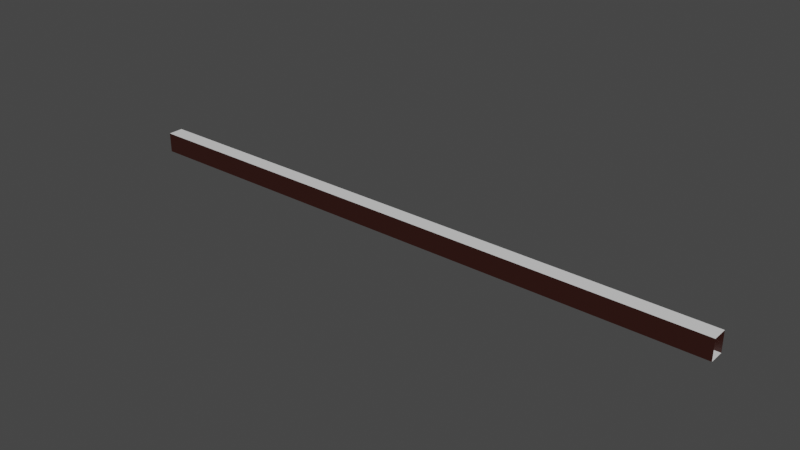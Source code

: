 # Source: Hallway.blend  (saved by Blender 3.2.14; exported with 4.5.12 LTS)
import bpy
from mathutils import Matrix  # noqa: F401  (used for matrix-valued properties, if any)

bpy.ops.wm.read_factory_settings(use_empty=True)
scene = bpy.context.scene
scene.name = 'Scene'

# ---- collections
col_collection = bpy.data.collections.new('Collection'); scene.collection.children.link(col_collection)

# ---- materials (node trees are filled in below, after node groups)
mat_floor_ceiling = bpy.data.materials.new('Floor/Ceiling')
mat_floor_ceiling.use_transparent_shadow = False
mat_walls = bpy.data.materials.new('Walls')
mat_walls.use_transparent_shadow = False

# ---- material node trees
mat_floor_ceiling.use_nodes = True; mat_floor_ceiling.node_tree.nodes.clear()
_N = mat_floor_ceiling.node_tree.nodes; _L = mat_floor_ceiling.node_tree.links
n0 = _N.new('ShaderNodeBsdfPrincipled'); n0.name = 'Principled BSDF'; n0.location = (10, 300)
n0.distribution = 'GGX'
n0.subsurface_method = 'RANDOM_WALK_SKIN'
n0.inputs[3].default_value = 1.45
n0.inputs[27].default_value = (0.0, 0.0, 0.0, 1.0)
n0.inputs[28].default_value = 1.0
n1 = _N.new('ShaderNodeOutputMaterial'); n1.name = 'Material Output'; n1.location = (300, 300)
_L.new(n0.outputs[0], n1.inputs[0])
n1.is_active_output = True
mat_walls.use_nodes = True; mat_walls.node_tree.nodes.clear()
_N = mat_walls.node_tree.nodes; _L = mat_walls.node_tree.links
n0 = _N.new('ShaderNodeBsdfPrincipled'); n0.name = 'Principled BSDF'; n0.location = (10, 300)
n0.distribution = 'GGX'
n0.subsurface_method = 'RANDOM_WALK_SKIN'
n0.inputs[0].default_value = (0.0291, 0.005783, 0.003207, 1.0)
n0.inputs[3].default_value = 1.45
n0.inputs[27].default_value = (0.0, 0.0, 0.0, 1.0)
n0.inputs[28].default_value = 1.0
n1 = _N.new('ShaderNodeOutputMaterial'); n1.name = 'Material Output'; n1.location = (300, 300)
_L.new(n0.outputs[0], n1.inputs[0])
n1.is_active_output = True

# ---- world
world_world = bpy.data.worlds.new('World'); scene.world = world_world
world_world.use_nodes = True; world_world.node_tree.nodes.clear()
_N = world_world.node_tree.nodes; _L = world_world.node_tree.links
n0 = _N.new('ShaderNodeOutputWorld'); n0.name = 'World Output'; n0.location = (300, 300)
n1 = _N.new('ShaderNodeBackground'); n1.name = 'Background'; n1.location = (10, 300)
n1.inputs[0].default_value = (0.05088, 0.05088, 0.05088, 1.0)
_L.new(n1.outputs[0], n0.inputs[0])
n0.is_active_output = True
world_world.color = (0.05088, 0.05088, 0.05088)
world_world.use_sun_shadow = False
world_world.sun_shadow_jitter_overblur = 0.0

# ---- meshes
me_cube = bpy.data.meshes.new('Cube')
me_cube.from_pydata([(1.0, 1.155, 2.802), (1.0, 1.155, 0.0), (1.0, -1.0, 2.802), (1.0, -1.0, 0.0), (-84.02, 1.155, 2.802), (-84.02, 1.155, 0.0), (-84.02, -1.0, 2.802), (-84.02, -1.0, 0.0)], [], [(7, 3, 1, 5), (7, 6, 2, 3), (4, 0, 2, 6), (1, 0, 4, 5)])
me_cube.polygons.foreach_set('material_index', [0, 1, 0, 1])
_uv = me_cube.uv_layers.new(name='UVMap')
_uv.uv.foreach_set('vector', [0.09125, 1.0, 0.09125, 0.0, 0.1166, 0.0, 0.1166, 1.0, 0.03295, 1.0, 0.0, 1.0, 0.0, 0.0, 0.03295, 0.0, 0.09125, 0.0, 0.09125, 1.0, 0.06591, 1.0, 0.06591, 0.0, 0.06591, 1.0, 0.03295, 1.0, 0.03295, 0.0, 0.06591, 0.0])
me_cube.materials.append(mat_floor_ceiling)
me_cube.materials.append(mat_walls)
me_cube.use_mirror_vertex_groups = False
me_cube.update()

# ---- objects
ob_cube = bpy.data.objects.new('Cube', me_cube)

# ---- transforms, parenting, visibility, modifiers, constraints
ob_cube.location = (0.0, 0.0, 0.0)
ob_cube.lock_rotations_4d = False
ob_cube.empty_display_type = 'ARROWS'
ob_cube.lineart.crease_threshold = 0.0

# ---- collection membership
col_collection.objects.link(ob_cube)

# ---- scene / render settings (as saved in the file)
scene.frame_start = 1; scene.frame_end = 250; scene.frame_set(1)
scene.render.engine = 'BLENDER_EEVEE_NEXT'
scene.cycles.sampling_pattern = 'TABULATED_SOBOL'
scene.cycles.use_light_tree = False
scene.view_settings.view_transform = 'Filmic'
bpy.context.view_layer.update()

# ---- added for rendering (the .blend has no active camera and no usable light): camera, sun
cam_auto = bpy.data.cameras.new('AutoCamera')
cam_auto.lens = 50.0
cam_auto.sensor_width = 36.0
cam_auto.clip_end = 1381.79
ob_auto_camera = bpy.data.objects.new('AutoCamera', cam_auto)
scene.collection.objects.link(ob_auto_camera)
ob_auto_camera.location = (37.2225, -94.4043, 64.3887)
ob_auto_camera.rotation_euler = (1.09748, -7.21219e-08, 0.694738)
scene.camera = ob_auto_camera
light_auto_sun = bpy.data.lights.new('AutoSun', 'SUN')
light_auto_sun.energy = 3.0
light_auto_sun.angle = 0.0523599
ob_auto_sun = bpy.data.objects.new('AutoSun', light_auto_sun)
scene.collection.objects.link(ob_auto_sun)
ob_auto_sun.rotation_euler = (0.872665, 0.174533, 0.523599)
bpy.context.view_layer.update()
